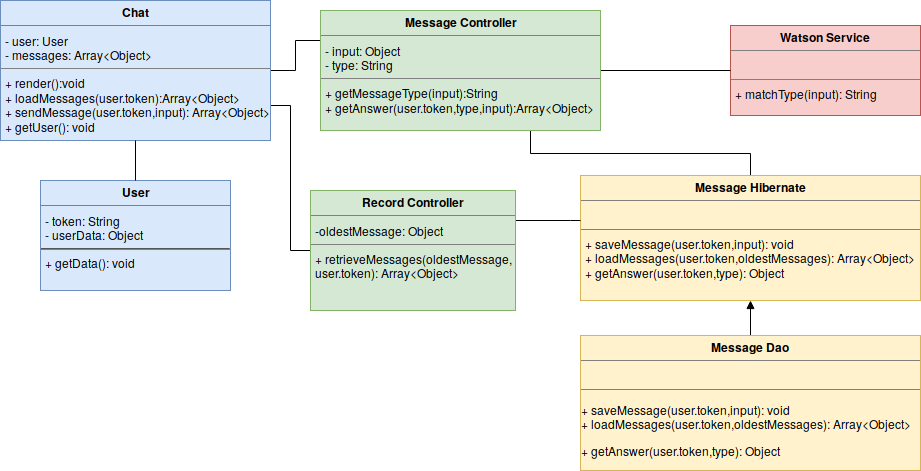

The diagram above was exported from draw.io. Its source (the exported page's mxGraphModel, read from the mxfile embedded in the PNG):
<mxGraphModel dx="1327" dy="778" grid="1" gridSize="10" guides="1" tooltips="1" connect="1" arrows="1" fold="1" page="1" pageScale="1" pageWidth="827" pageHeight="1169" math="0" shadow="0">
  <root>
    <mxCell id="0" />
    <mxCell id="1" parent="0" />
    <mxCell id="OTLY2zoqm53avbijCRYx-12" style="edgeStyle=orthogonalEdgeStyle;rounded=0;orthogonalLoop=1;jettySize=auto;html=1;exitX=1;exitY=0.5;exitDx=0;exitDy=0;entryX=0;entryY=0.25;entryDx=0;entryDy=0;endArrow=none;endFill=0;" parent="1" source="OTLY2zoqm53avbijCRYx-1" target="OTLY2zoqm53avbijCRYx-8" edge="1">
      <mxGeometry relative="1" as="geometry" />
    </mxCell>
    <mxCell id="OTLY2zoqm53avbijCRYx-13" style="edgeStyle=orthogonalEdgeStyle;rounded=0;orthogonalLoop=1;jettySize=auto;html=1;exitX=1;exitY=0.75;exitDx=0;exitDy=0;entryX=0;entryY=0.5;entryDx=0;entryDy=0;endArrow=none;endFill=0;" parent="1" source="OTLY2zoqm53avbijCRYx-1" target="OTLY2zoqm53avbijCRYx-11" edge="1">
      <mxGeometry relative="1" as="geometry" />
    </mxCell>
    <mxCell id="OTLY2zoqm53avbijCRYx-1" value="&lt;p style=&quot;margin: 0px ; margin-top: 4px ; text-align: center&quot;&gt;&lt;b&gt;Chat&lt;br&gt;&lt;/b&gt;&lt;/p&gt;&lt;hr size=&quot;1&quot;&gt;&lt;p style=&quot;margin: 0px ; margin-left: 4px&quot;&gt;-  user: User&lt;br&gt;- messages: Array&amp;lt;Object&amp;gt;&lt;br&gt;&lt;/p&gt;&lt;hr size=&quot;1&quot;&gt;&lt;p style=&quot;margin: 0px ; margin-left: 4px&quot;&gt;+ render():void&lt;/p&gt;&lt;p style=&quot;margin: 0px ; margin-left: 4px&quot;&gt;+ loadMessages(user.token):Array&amp;lt;Object&amp;gt;&lt;/p&gt;&lt;p style=&quot;margin: 0px ; margin-left: 4px&quot;&gt;+ sendMessage(user.token,input): Array&amp;lt;Object&amp;gt;&lt;br&gt;&lt;/p&gt;&lt;p style=&quot;margin: 0px ; margin-left: 4px&quot;&gt;+ getUser(): void&lt;br&gt;&lt;/p&gt;" style="verticalAlign=top;align=left;overflow=fill;fontSize=12;fontFamily=Helvetica;html=1;rounded=0;shadow=0;comic=0;labelBackgroundColor=none;strokeColor=#6c8ebf;strokeWidth=1;fillColor=#dae8fc;" parent="1" vertex="1">
      <mxGeometry x="30" y="60" width="270" height="140" as="geometry" />
    </mxCell>
    <mxCell id="OTLY2zoqm53avbijCRYx-2" value="&lt;p style=&quot;margin: 0px ; margin-top: 4px ; text-align: center&quot;&gt;&lt;b&gt;User&lt;/b&gt;&lt;/p&gt;&lt;hr size=&quot;1&quot;&gt;&lt;p style=&quot;margin: 0px ; margin-left: 4px&quot;&gt;- token: String&lt;br&gt;&lt;/p&gt;&lt;p style=&quot;margin: 0px ; margin-left: 4px&quot;&gt;- userData: Object&lt;br&gt;&lt;/p&gt;&lt;hr&gt;&lt;p style=&quot;margin: 0px ; margin-left: 4px&quot;&gt;+ getData(): void&lt;br&gt;&lt;/p&gt;" style="verticalAlign=top;align=left;overflow=fill;fontSize=12;fontFamily=Helvetica;html=1;rounded=0;shadow=0;comic=0;labelBackgroundColor=none;strokeColor=#6c8ebf;strokeWidth=1;fillColor=#dae8fc;" parent="1" vertex="1">
      <mxGeometry x="70" y="240" width="190" height="110" as="geometry" />
    </mxCell>
    <mxCell id="OTLY2zoqm53avbijCRYx-3" value="&lt;p style=&quot;margin: 0px ; margin-top: 4px ; text-align: center&quot;&gt;&lt;b&gt;Watson Service&lt;br&gt;&lt;/b&gt;&lt;/p&gt;&lt;hr size=&quot;1&quot;&gt;&lt;p style=&quot;margin: 0px ; margin-left: 4px&quot;&gt;&lt;br&gt;&lt;/p&gt;&lt;hr size=&quot;1&quot;&gt;&lt;p style=&quot;margin: 0px ; margin-left: 4px&quot;&gt;+ matchType(input): String&lt;br&gt;&lt;br&gt;&lt;/p&gt;" style="verticalAlign=top;align=left;overflow=fill;fontSize=12;fontFamily=Helvetica;html=1;rounded=0;shadow=0;comic=0;labelBackgroundColor=none;strokeColor=#b85450;strokeWidth=1;fillColor=#f8cecc;" parent="1" vertex="1">
      <mxGeometry x="760" y="85" width="190" height="90" as="geometry" />
    </mxCell>
    <mxCell id="OTLY2zoqm53avbijCRYx-4" value="" style="endArrow=none;html=1;entryX=0.5;entryY=1;entryDx=0;entryDy=0;exitX=0.5;exitY=0;exitDx=0;exitDy=0;" parent="1" source="OTLY2zoqm53avbijCRYx-2" target="OTLY2zoqm53avbijCRYx-1" edge="1">
      <mxGeometry width="50" height="50" relative="1" as="geometry">
        <mxPoint x="570" y="380" as="sourcePoint" />
        <mxPoint x="110" y="1010" as="targetPoint" />
      </mxGeometry>
    </mxCell>
    <mxCell id="OTLY2zoqm53avbijCRYx-14" style="edgeStyle=orthogonalEdgeStyle;rounded=0;orthogonalLoop=1;jettySize=auto;html=1;exitX=1;exitY=0.5;exitDx=0;exitDy=0;endArrow=none;endFill=0;" parent="1" source="OTLY2zoqm53avbijCRYx-8" target="OTLY2zoqm53avbijCRYx-3" edge="1">
      <mxGeometry relative="1" as="geometry" />
    </mxCell>
    <mxCell id="OTLY2zoqm53avbijCRYx-18" style="edgeStyle=orthogonalEdgeStyle;rounded=0;orthogonalLoop=1;jettySize=auto;html=1;exitX=0.75;exitY=1;exitDx=0;exitDy=0;entryX=0.5;entryY=0;entryDx=0;entryDy=0;endArrow=none;endFill=0;" parent="1" source="OTLY2zoqm53avbijCRYx-8" target="OTLY2zoqm53avbijCRYx-9" edge="1">
      <mxGeometry relative="1" as="geometry" />
    </mxCell>
    <mxCell id="OTLY2zoqm53avbijCRYx-8" value="&lt;p style=&quot;margin: 0px ; margin-top: 4px ; text-align: center&quot;&gt;&lt;b&gt;Message Controller&lt;/b&gt;&lt;/p&gt;&lt;hr size=&quot;1&quot;&gt;&lt;p style=&quot;margin: 0px ; margin-left: 4px&quot;&gt;- input: Object&lt;/p&gt;&lt;p style=&quot;margin: 0px ; margin-left: 4px&quot;&gt;- type: String &lt;br&gt;&lt;/p&gt;&lt;hr size=&quot;1&quot;&gt;&lt;p style=&quot;margin: 0px ; margin-left: 4px&quot;&gt;&lt;span&gt;+ getMessageType(input)&lt;/span&gt;:String&lt;br&gt;&lt;/p&gt;&lt;p style=&quot;margin: 0px ; margin-left: 4px&quot;&gt;&lt;span&gt;+ getAnswer(user.token,type,input):Array&amp;lt;Object&amp;gt;&lt;/span&gt;&lt;/p&gt;" style="verticalAlign=top;align=left;overflow=fill;fontSize=12;fontFamily=Helvetica;html=1;rounded=0;shadow=0;comic=0;labelBackgroundColor=none;strokeColor=#82b366;strokeWidth=1;fillColor=#d5e8d4;" parent="1" vertex="1">
      <mxGeometry x="350" y="70" width="280" height="120" as="geometry" />
    </mxCell>
    <mxCell id="OTLY2zoqm53avbijCRYx-9" value="&lt;p style=&quot;margin: 0px ; margin-top: 4px ; text-align: center&quot;&gt;&lt;b&gt;Message Hibernate&lt;br&gt;&lt;/b&gt;&lt;/p&gt;&lt;hr size=&quot;1&quot;&gt;&lt;p style=&quot;margin: 0px ; margin-left: 4px&quot;&gt;&lt;br&gt;&lt;/p&gt;&lt;hr size=&quot;1&quot;&gt;&lt;p style=&quot;margin: 0px ; margin-left: 4px&quot;&gt;+ saveMessage(user.token,input): void &lt;br&gt;+ loadMessages(user.token,oldestMessages): Array&amp;lt;Object&amp;gt;&lt;br&gt;&lt;/p&gt;&lt;p style=&quot;margin: 0px ; margin-left: 4px&quot;&gt;+ getAnswer(user.token,type): Object&lt;br&gt;&lt;/p&gt;&lt;p style=&quot;margin: 0px ; margin-left: 4px&quot;&gt;&lt;br&gt;&lt;/p&gt;" style="verticalAlign=top;align=left;overflow=fill;fontSize=12;fontFamily=Helvetica;html=1;rounded=0;shadow=0;comic=0;labelBackgroundColor=none;strokeColor=#d6b656;strokeWidth=1;fillColor=#fff2cc;" parent="1" vertex="1">
      <mxGeometry x="610" y="235" width="340" height="125" as="geometry" />
    </mxCell>
    <mxCell id="OTLY2zoqm53avbijCRYx-19" style="edgeStyle=orthogonalEdgeStyle;rounded=0;orthogonalLoop=1;jettySize=auto;html=1;exitX=0.5;exitY=0;exitDx=0;exitDy=0;endArrow=block;endFill=1;startArrow=none;startFill=0;" parent="1" source="OTLY2zoqm53avbijCRYx-10" target="OTLY2zoqm53avbijCRYx-9" edge="1">
      <mxGeometry relative="1" as="geometry" />
    </mxCell>
    <mxCell id="OTLY2zoqm53avbijCRYx-10" value="&lt;p style=&quot;margin: 0px ; margin-top: 4px ; text-align: center&quot;&gt;&lt;b&gt;Message Dao&lt;br&gt;&lt;/b&gt;&lt;/p&gt;&lt;hr size=&quot;1&quot;&gt;&lt;p style=&quot;margin: 0px ; margin-left: 4px&quot;&gt;&lt;br&gt;&lt;/p&gt;&lt;hr size=&quot;1&quot;&gt;&lt;p&gt;+ saveMessage(user.token,input): void &lt;br&gt;+ loadMessages(user.token,oldestMessages): Array&amp;lt;Object&amp;gt;&lt;/p&gt;&lt;p&gt;+ getAnswer(user.token,type): Object&lt;/p&gt;" style="verticalAlign=top;align=left;overflow=fill;fontSize=12;fontFamily=Helvetica;html=1;rounded=0;shadow=0;comic=0;labelBackgroundColor=none;strokeColor=#d6b656;strokeWidth=1;fillColor=#fff2cc;" parent="1" vertex="1">
      <mxGeometry x="610" y="395" width="340" height="135" as="geometry" />
    </mxCell>
    <mxCell id="OTLY2zoqm53avbijCRYx-17" style="edgeStyle=orthogonalEdgeStyle;rounded=0;orthogonalLoop=1;jettySize=auto;html=1;exitX=1;exitY=0.25;exitDx=0;exitDy=0;endArrow=none;endFill=0;" parent="1" source="OTLY2zoqm53avbijCRYx-11" target="OTLY2zoqm53avbijCRYx-9" edge="1">
      <mxGeometry relative="1" as="geometry">
        <Array as="points">
          <mxPoint x="600" y="280" />
          <mxPoint x="600" y="280" />
        </Array>
      </mxGeometry>
    </mxCell>
    <mxCell id="OTLY2zoqm53avbijCRYx-11" value="&lt;p style=&quot;margin: 0px ; margin-top: 4px ; text-align: center&quot;&gt;&lt;b&gt;Record Controller&lt;/b&gt;&lt;/p&gt;&lt;hr size=&quot;1&quot;&gt;&lt;p style=&quot;margin: 0px ; margin-left: 4px&quot;&gt;-oldestMessage: Object&lt;/p&gt;&lt;hr size=&quot;1&quot;&gt;&lt;p style=&quot;margin: 0px ; margin-left: 4px&quot;&gt;&lt;span&gt;+ retrieveMessages(oldestMessage,&lt;/span&gt;&lt;/p&gt;&lt;p style=&quot;margin: 0px ; margin-left: 4px&quot;&gt;&lt;span&gt;user.token): Array&amp;lt;Object&amp;gt;&lt;/span&gt;&lt;/p&gt;" style="verticalAlign=top;align=left;overflow=fill;fontSize=12;fontFamily=Helvetica;html=1;rounded=0;shadow=0;comic=0;labelBackgroundColor=none;strokeColor=#82b366;strokeWidth=1;fillColor=#d5e8d4;" parent="1" vertex="1">
      <mxGeometry x="340" y="250" width="205" height="120" as="geometry" />
    </mxCell>
  </root>
</mxGraphModel>